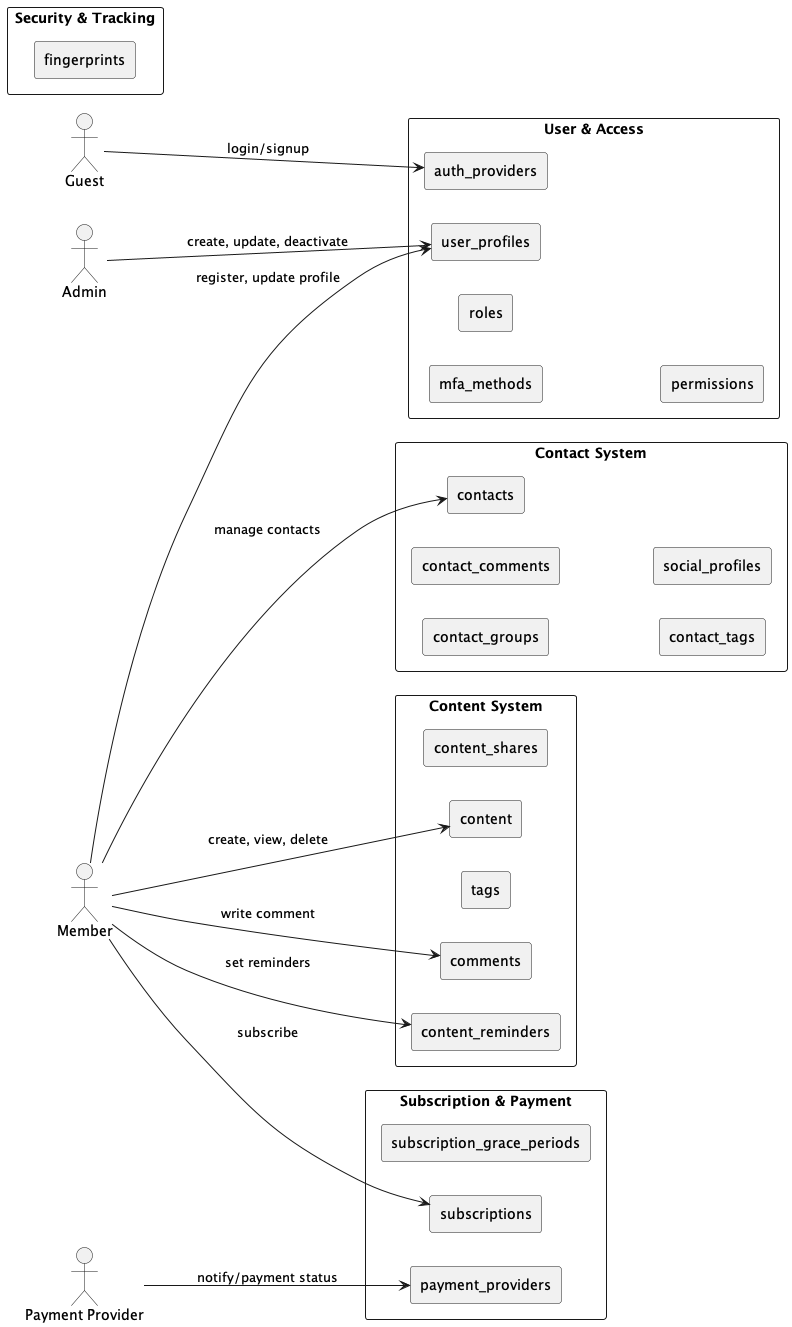

The diagram above was rendered by PlantUML. Its source (embedded in the PNG):
@startuml daysave_problem_domain
left to right direction
skinparam packageStyle rectangle
skinparam shadowing false

actor "Admin" as Admin
actor "Member" as Member
actor "Guest" as Guest
actor "Payment Provider" as Payment

package "User & Access" {
  rectangle "user_profiles" as UP
  rectangle "auth_providers"
  rectangle "mfa_methods"
  rectangle "roles"
  rectangle "permissions"
}

package "Content System" {
  rectangle "content"
  rectangle "comments"
  rectangle "tags"
  rectangle "content_reminders"
  rectangle "content_shares"
}

package "Contact System" {
  rectangle "contacts"
  rectangle "contact_groups"
  rectangle "contact_comments"
  rectangle "contact_tags"
  rectangle "social_profiles"
}

package "Subscription & Payment" {
  rectangle "subscriptions"
  rectangle "payment_providers"
  rectangle "subscription_grace_periods"
}

package "Security & Tracking" {
  rectangle "fingerprints"
}

' User Interaction
Admin --> UP : create, update, deactivate
Member --> UP : register, update profile
Guest --> auth_providers : login/signup
Member --> content : create, view, delete
Member --> content_reminders : set reminders
Member --> comments : write comment
Member --> contacts : manage contacts
Member --> subscriptions : subscribe
Payment --> payment_providers : notify/payment status

@enduml